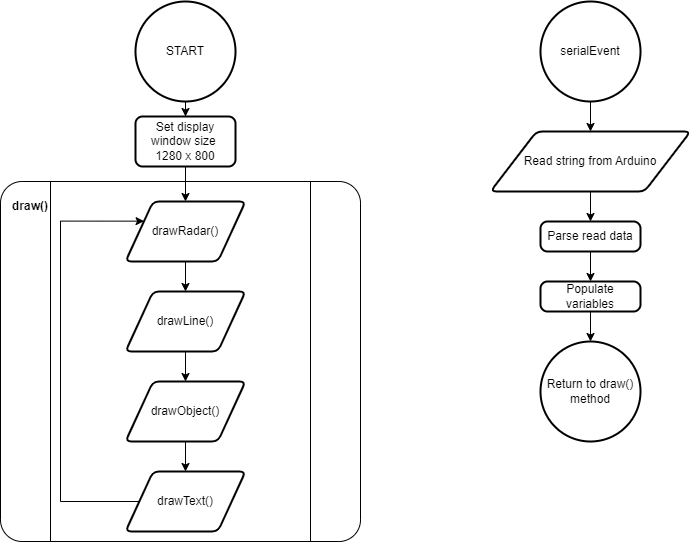

The diagram above was exported from draw.io. Its source (the exported page's mxGraphModel, read from the mxfile embedded in the PNG):
<mxGraphModel dx="1434" dy="1936" grid="1" gridSize="10" guides="1" tooltips="1" connect="1" arrows="1" fold="1" page="1" pageScale="1" pageWidth="850" pageHeight="1100" math="0" shadow="0">
  <root>
    <mxCell id="0" />
    <mxCell id="1" parent="0" />
    <mxCell id="uSkGjjy-ijAah0zQbrHF-3" value="" style="edgeStyle=orthogonalEdgeStyle;rounded=0;orthogonalLoop=1;jettySize=auto;html=1;entryX=0.5;entryY=0;entryDx=0;entryDy=0;" edge="1" parent="1" source="uSkGjjy-ijAah0zQbrHF-1" target="uSkGjjy-ijAah0zQbrHF-4">
      <mxGeometry relative="1" as="geometry">
        <mxPoint x="425" y="140" as="targetPoint" />
      </mxGeometry>
    </mxCell>
    <mxCell id="uSkGjjy-ijAah0zQbrHF-1" value="START" style="strokeWidth=2;html=1;shape=mxgraph.flowchart.start_2;whiteSpace=wrap;" vertex="1" parent="1">
      <mxGeometry x="375" width="100" height="100" as="geometry" />
    </mxCell>
    <mxCell id="uSkGjjy-ijAah0zQbrHF-9" value="" style="edgeStyle=orthogonalEdgeStyle;rounded=0;orthogonalLoop=1;jettySize=auto;html=1;" edge="1" parent="1" source="uSkGjjy-ijAah0zQbrHF-4" target="uSkGjjy-ijAah0zQbrHF-5">
      <mxGeometry relative="1" as="geometry" />
    </mxCell>
    <mxCell id="uSkGjjy-ijAah0zQbrHF-4" value="Set display window size&amp;nbsp;&lt;br&gt;1280 x 800" style="rounded=1;whiteSpace=wrap;html=1;absoluteArcSize=1;arcSize=14;strokeWidth=2;" vertex="1" parent="1">
      <mxGeometry x="375" y="115" width="100" height="50" as="geometry" />
    </mxCell>
    <mxCell id="uSkGjjy-ijAah0zQbrHF-10" value="" style="edgeStyle=orthogonalEdgeStyle;rounded=0;orthogonalLoop=1;jettySize=auto;html=1;" edge="1" parent="1" source="uSkGjjy-ijAah0zQbrHF-5" target="uSkGjjy-ijAah0zQbrHF-6">
      <mxGeometry relative="1" as="geometry" />
    </mxCell>
    <mxCell id="uSkGjjy-ijAah0zQbrHF-5" value="drawRadar()" style="shape=parallelogram;html=1;strokeWidth=2;perimeter=parallelogramPerimeter;whiteSpace=wrap;rounded=1;arcSize=12;size=0.23;" vertex="1" parent="1">
      <mxGeometry x="365" y="200" width="120" height="60" as="geometry" />
    </mxCell>
    <mxCell id="uSkGjjy-ijAah0zQbrHF-11" value="" style="edgeStyle=orthogonalEdgeStyle;rounded=0;orthogonalLoop=1;jettySize=auto;html=1;" edge="1" parent="1" source="uSkGjjy-ijAah0zQbrHF-6" target="uSkGjjy-ijAah0zQbrHF-7">
      <mxGeometry relative="1" as="geometry" />
    </mxCell>
    <mxCell id="uSkGjjy-ijAah0zQbrHF-6" value="drawLine()" style="shape=parallelogram;html=1;strokeWidth=2;perimeter=parallelogramPerimeter;whiteSpace=wrap;rounded=1;arcSize=12;size=0.23;" vertex="1" parent="1">
      <mxGeometry x="365" y="290" width="120" height="60" as="geometry" />
    </mxCell>
    <mxCell id="uSkGjjy-ijAah0zQbrHF-12" value="" style="edgeStyle=orthogonalEdgeStyle;rounded=0;orthogonalLoop=1;jettySize=auto;html=1;" edge="1" parent="1" source="uSkGjjy-ijAah0zQbrHF-7" target="uSkGjjy-ijAah0zQbrHF-8">
      <mxGeometry relative="1" as="geometry" />
    </mxCell>
    <mxCell id="uSkGjjy-ijAah0zQbrHF-7" value="drawObject()" style="shape=parallelogram;html=1;strokeWidth=2;perimeter=parallelogramPerimeter;whiteSpace=wrap;rounded=1;arcSize=12;size=0.23;" vertex="1" parent="1">
      <mxGeometry x="365" y="380" width="120" height="60" as="geometry" />
    </mxCell>
    <mxCell id="uSkGjjy-ijAah0zQbrHF-19" style="edgeStyle=orthogonalEdgeStyle;rounded=0;orthogonalLoop=1;jettySize=auto;html=1;entryX=0;entryY=0.25;entryDx=0;entryDy=0;" edge="1" parent="1" source="uSkGjjy-ijAah0zQbrHF-8" target="uSkGjjy-ijAah0zQbrHF-5">
      <mxGeometry relative="1" as="geometry">
        <Array as="points">
          <mxPoint x="300" y="500" />
          <mxPoint x="300" y="220" />
        </Array>
      </mxGeometry>
    </mxCell>
    <mxCell id="uSkGjjy-ijAah0zQbrHF-8" value="drawText()" style="shape=parallelogram;html=1;strokeWidth=2;perimeter=parallelogramPerimeter;whiteSpace=wrap;rounded=1;arcSize=12;size=0.23;" vertex="1" parent="1">
      <mxGeometry x="365" y="470" width="120" height="60" as="geometry" />
    </mxCell>
    <mxCell id="uSkGjjy-ijAah0zQbrHF-15" value="" style="edgeStyle=orthogonalEdgeStyle;rounded=0;orthogonalLoop=1;jettySize=auto;html=1;" edge="1" parent="1" source="uSkGjjy-ijAah0zQbrHF-13" target="uSkGjjy-ijAah0zQbrHF-14">
      <mxGeometry relative="1" as="geometry" />
    </mxCell>
    <mxCell id="uSkGjjy-ijAah0zQbrHF-13" value="serialEvent" style="strokeWidth=2;html=1;shape=mxgraph.flowchart.start_2;whiteSpace=wrap;" vertex="1" parent="1">
      <mxGeometry x="780" width="100" height="100" as="geometry" />
    </mxCell>
    <mxCell id="uSkGjjy-ijAah0zQbrHF-17" value="" style="edgeStyle=orthogonalEdgeStyle;rounded=0;orthogonalLoop=1;jettySize=auto;html=1;" edge="1" parent="1" source="uSkGjjy-ijAah0zQbrHF-14" target="uSkGjjy-ijAah0zQbrHF-16">
      <mxGeometry relative="1" as="geometry" />
    </mxCell>
    <mxCell id="uSkGjjy-ijAah0zQbrHF-14" value="Read string from Arduino" style="shape=parallelogram;html=1;strokeWidth=2;perimeter=parallelogramPerimeter;whiteSpace=wrap;rounded=1;arcSize=12;size=0.23;" vertex="1" parent="1">
      <mxGeometry x="730" y="130" width="200" height="60" as="geometry" />
    </mxCell>
    <mxCell id="uSkGjjy-ijAah0zQbrHF-21" value="" style="edgeStyle=orthogonalEdgeStyle;rounded=0;orthogonalLoop=1;jettySize=auto;html=1;" edge="1" parent="1" source="uSkGjjy-ijAah0zQbrHF-16" target="uSkGjjy-ijAah0zQbrHF-20">
      <mxGeometry relative="1" as="geometry" />
    </mxCell>
    <mxCell id="uSkGjjy-ijAah0zQbrHF-16" value="Parse read data" style="rounded=1;whiteSpace=wrap;html=1;absoluteArcSize=1;arcSize=14;strokeWidth=2;" vertex="1" parent="1">
      <mxGeometry x="780" y="220" width="100" height="30" as="geometry" />
    </mxCell>
    <mxCell id="uSkGjjy-ijAah0zQbrHF-23" value="" style="edgeStyle=orthogonalEdgeStyle;rounded=0;orthogonalLoop=1;jettySize=auto;html=1;" edge="1" parent="1" source="uSkGjjy-ijAah0zQbrHF-20" target="uSkGjjy-ijAah0zQbrHF-22">
      <mxGeometry relative="1" as="geometry" />
    </mxCell>
    <mxCell id="uSkGjjy-ijAah0zQbrHF-20" value="Populate variables" style="rounded=1;whiteSpace=wrap;html=1;absoluteArcSize=1;arcSize=14;strokeWidth=2;" vertex="1" parent="1">
      <mxGeometry x="780" y="280" width="100" height="30" as="geometry" />
    </mxCell>
    <mxCell id="uSkGjjy-ijAah0zQbrHF-22" value="Return to draw() method" style="strokeWidth=2;html=1;shape=mxgraph.flowchart.start_2;whiteSpace=wrap;" vertex="1" parent="1">
      <mxGeometry x="780" y="340" width="100" height="100" as="geometry" />
    </mxCell>
    <mxCell id="uSkGjjy-ijAah0zQbrHF-26" value="" style="verticalLabelPosition=bottom;verticalAlign=top;html=1;shape=process;whiteSpace=wrap;rounded=1;size=0.14;arcSize=6;fillColor=none;" vertex="1" parent="1">
      <mxGeometry x="240" y="180" width="360" height="360" as="geometry" />
    </mxCell>
    <mxCell id="uSkGjjy-ijAah0zQbrHF-27" value="draw()" style="text;html=1;strokeColor=none;fillColor=none;align=center;verticalAlign=middle;whiteSpace=wrap;rounded=0;fontStyle=1" vertex="1" parent="1">
      <mxGeometry x="240" y="190" width="60" height="30" as="geometry" />
    </mxCell>
  </root>
</mxGraphModel>